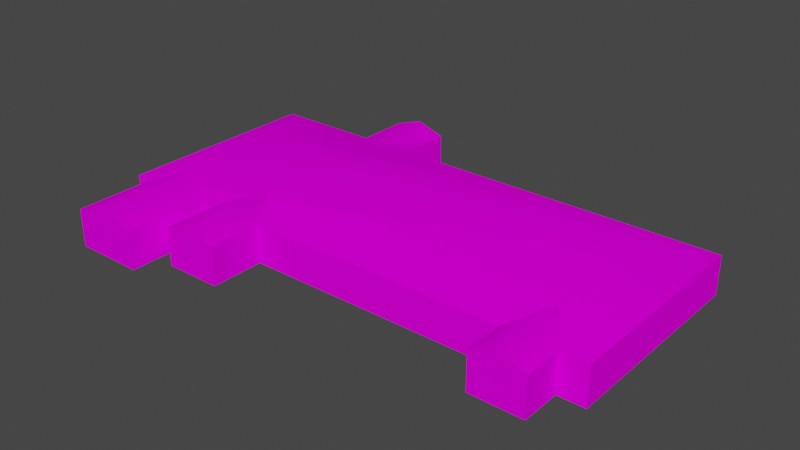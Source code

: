 # Source: object.blend  (saved by Blender 2.82.7; exported with 4.5.12 LTS)
import bpy
from mathutils import Matrix  # noqa: F401  (used for matrix-valued properties, if any)

bpy.ops.wm.read_factory_settings(use_empty=True)
scene = bpy.context.scene
scene.name = 'Scene'

# ---- collections
col_collection = bpy.data.collections.new('Collection'); scene.collection.children.link(col_collection)

# ---- images (referenced by path relative to the original .blend; pixels are not part of the script)
import os
ASSET_DIR = os.environ.get("B2B_ASSET_DIR", "")  # directory of the original .blend (textures are referenced by path, not embedded)
HERE = os.path.dirname(os.path.abspath(__file__))  # packed textures are extracted next to this script under _unpacked/

def load_image(name, relpath, width, height, colorspace="sRGB"):
    """Load a texture the original file referenced (path relative to the .blend, or extracted next to this script)."""
    p = next((c for c in (os.path.join(HERE, relpath), os.path.join(ASSET_DIR, relpath)) if relpath and os.path.exists(c)), "")
    if p:
        img = bpy.data.images.load(p, check_existing=True)
        img.name = name
    else:  # same state as the original file: an image datablock whose file is absent (Cycles renders it pink)
        img = bpy.data.images.new(name, width, height)
        img.source = "FILE"
        img.filepath = "//" + (relpath or name)
    img.colorspace_settings.name = colorspace
    return img
img_khrt_png = load_image('KHRT.png', 'KHRT.png', 1024, 1024, 'sRGB')

# ---- materials (node trees are filled in below, after node groups)
mat_default_007 = bpy.data.materials.new('Default.007')
mat_default_007.use_transparent_shadow = False
mat_default_007.diffuse_color = (1.0, 1.0, 1.0, 1.0)
mat_default_007.roughness = 0.0
mat_default_007.specular_intensity = 0.0

# ---- node groups
ng_auto_smooth = bpy.data.node_groups.new('Auto Smooth', 'GeometryNodeTree')
_s = ng_auto_smooth.interface.new_socket(name='Geometry', in_out='OUTPUT', socket_type='NodeSocketGeometry')
_s = ng_auto_smooth.interface.new_socket(name='Geometry', in_out='INPUT', socket_type='NodeSocketGeometry')
_s = ng_auto_smooth.interface.new_socket(name='Angle', in_out='INPUT', socket_type='NodeSocketFloat')
_s.subtype = 'ANGLE'
_s.min_value = 0.0
_s.max_value = 3.142
ng_auto_smooth.is_modifier = True
_N = ng_auto_smooth.nodes; _L = ng_auto_smooth.links
n0 = _N.new('NodeGroupOutput'); n0.name = 'Group Output'; n0.location = (480, -100)
n1 = _N.new('NodeGroupInput'); n1.name = 'Group Input'; n1.location = (-420, -300)
n2 = _N.new('NodeGroupInput'); n2.name = 'Group Input.001'; n2.location = (-60, -100)
n3 = _N.new('GeometryNodeSetShadeSmooth'); n3.name = 'Set Shade Smooth'; n3.location = (120, -100)
n3.domain = 'EDGE'
n4 = _N.new('GeometryNodeSetShadeSmooth'); n4.name = 'Set Shade Smooth.001'; n4.location = (300, -100)
n5 = _N.new('GeometryNodeInputMeshEdgeAngle'); n5.name = 'Edge Angle'; n5.location = (-420, -220)
n6 = _N.new('GeometryNodeInputEdgeSmooth'); n6.name = 'Is Edge Smooth'; n6.location = (-60, -160)
n7 = _N.new('GeometryNodeInputShadeSmooth'); n7.name = 'Is Face Smooth'; n7.location = (-240, -340)
n8 = _N.new('FunctionNodeBooleanMath'); n8.name = 'Boolean Math'; n8.location = (-60, -220)
n9 = _N.new('FunctionNodeCompare'); n9.name = 'Compare'; n9.location = (-240, -180)
n9.operation = 'LESS_EQUAL'
_L.new(n5.outputs[0], n9.inputs[0])
_L.new(n4.outputs[0], n0.inputs[0])
_L.new(n1.outputs[1], n9.inputs[1])
_L.new(n9.outputs[0], n8.inputs[0])
_L.new(n7.outputs[0], n8.inputs[1])
_L.new(n2.outputs[0], n3.inputs[0])
_L.new(n6.outputs[0], n3.inputs[1])
_L.new(n3.outputs[0], n4.inputs[0])
_L.new(n8.outputs[0], n3.inputs[2])
n0.is_active_output = True

# ---- material node trees
mat_default_007.use_nodes = True; mat_default_007.node_tree.nodes.clear()
_N = mat_default_007.node_tree.nodes; _L = mat_default_007.node_tree.links
n0 = _N.new('ShaderNodeOutputMaterial'); n0.name = 'Material Output'; n0.location = (300, 300)
n1 = _N.new('ShaderNodeBsdfPrincipled'); n1.name = 'Principled BSDF'; n1.location = (10, 300)
n1.distribution = 'GGX'
n1.subsurface_method = 'BURLEY'
n1.inputs[3].default_value = 1.45
n1.inputs[13].default_value = 0.0
n1.inputs[27].default_value = (0.0, 0.0, 0.0, 1.0)
n1.inputs[28].default_value = 1.0
n2 = _N.new('ShaderNodeTexImage'); n2.name = 'Image Texture'; n2.location = (0, 0)
n2.image = img_khrt_png
_L.new(n1.outputs[0], n0.inputs[0])
_L.new(n2.outputs[0], n1.inputs[0])
n0.is_active_output = True

# ---- world
world_world = bpy.data.worlds.new('World'); scene.world = world_world
world_world.use_nodes = True; world_world.node_tree.nodes.clear()
_N = world_world.node_tree.nodes; _L = world_world.node_tree.links
n0 = _N.new('ShaderNodeOutputWorld'); n0.name = 'World Output'; n0.location = (300, 300)
n1 = _N.new('ShaderNodeBackground'); n1.name = 'Background'; n1.location = (10, 300)
n1.inputs[0].default_value = (0.05088, 0.05088, 0.05088, 1.0)
_L.new(n1.outputs[0], n0.inputs[0])
n0.is_active_output = True
world_world.color = (0.05088, 0.05088, 0.05088)
world_world.use_sun_shadow = False
world_world.sun_shadow_jitter_overblur = 0.0

# ---- meshes
me_poly_os_0_007 = bpy.data.meshes.new('poly_os=0.007')
me_poly_os_0_007.from_pydata([(-20.97, 3.26, -1.43), (-15.26, 0.79, -18.15), (-9.239, 0.79, -18.15), (23.77, 0.79, 4.705), (20.98, 1.79, 4.705), (20.98, 1.79, 13.83), (-21.01, 1.79, 4.125), (-21.01, 1.79, 18.15), (-17.31, 0.76, 4.125), (-24.71, 0.76, 4.125), (-17.31, 0.76, 18.15), (-12.25, 1.79, 15.33), (-12.25, 1.79, -8.015), (-15.26, 0.79, 9.635), (-15.26, 0.79, 15.33), (-12.25, 1.79, -18.15), (18.19, 0.79, 9.635), (-17.31, 0.79, 9.635), (-24.71, 0.79, 9.635), (-26.57, 0.79, 9.635), (-26.57, 0.79, -12.49), (20.94, 3.26, -1.43), (-9.239, 0.79, -1.43), (-15.26, 0.79, -1.43), (18.19, 0.79, 4.705), (-15.26, 0.79, -12.49), (-9.239, 0.79, -12.49), (-9.239, -3.26, -18.15), (-15.26, -3.26, -18.15), (18.19, -3.26, 13.83), (23.77, -3.26, 13.83), (23.77, 0.79, 13.83), (18.19, -3.26, 9.635), (18.19, 0.79, 13.83), (-9.239, 0.79, 9.635), (-15.26, -3.26, 9.635), (-9.239, -3.26, 15.33), (-15.26, -3.26, 15.33), (-9.239, 0.79, 15.33), (-24.71, -3.26, 18.15), (-24.71, 0.76, 18.15), (-26.57, -3.26, -12.49), (-24.71, 0.76, 9.635), (-24.71, -3.26, 9.635), (-26.57, -3.26, 9.635), (-17.31, 0.76, 9.635), (-17.31, -3.26, 9.635), (26.57, -3.26, 9.635), (23.77, 0.79, 9.635), (23.77, -3.26, 9.635), (26.57, -3.26, -12.49), (26.57, 0.79, -12.49), (26.57, 0.79, 9.635), (-9.239, -3.26, -12.49), (-15.26, -3.26, -12.49), (-17.31, -3.26, 18.15), (-9.239, -3.26, 9.635)], [], [(53, 27, 2, 26), (29, 30, 31, 33), (43, 42, 18, 19, 44), (44, 19, 20, 41), (48, 3, 31), (31, 5, 33), (45, 8, 10), (11, 38, 26, 12), (18, 40, 42), (45, 10, 17), (10, 7, 40), (7, 10, 8, 6), (55, 10, 40, 39), (22, 26, 34), (34, 26, 38), (33, 5, 4, 24, 16), (12, 26, 2, 15), (16, 48, 52, 21, 0, 19, 18, 17, 13, 34), (21, 52, 51), (49, 47, 52, 48), (28, 1, 2, 27), (14, 11, 12, 25, 23, 13), (36, 56, 34, 38), (25, 1, 28, 54), (36, 38, 14, 37), (50, 53, 26, 51), (29, 33, 16, 32), (31, 30, 49, 48), (40, 42, 43, 39), (25, 12, 15, 1), (14, 13, 35, 37), (56, 32, 16, 34), (55, 46, 45, 10), (38, 11, 14), (46, 35, 13, 17, 45), (12, 25, 20, 0, 21, 51, 26), (45, 17, 18, 42), (5, 31, 3, 4), (52, 47, 50, 51), (1, 15, 2), (42, 40, 7, 6, 9), (54, 41, 20, 25), (20, 19, 0)])
me_poly_os_0_007.polygons.foreach_set('use_smooth', [True] * 43)
_uv = me_poly_os_0_007.uv_layers.new(name='UVMap')
_uv.uv.foreach_set('vector', [0.7456, 0.8644, 0.8146, 0.8647, 0.8143, 0.9142, 0.7454, 0.9138, 0.5547, 0.8685, 0.4866, 0.8682, 0.4864, 0.9176, 0.5545, 0.9179, 0.6622, 0.8668, 0.6619, 0.9158, 0.6619, 0.9162, 0.6846, 0.9163, 0.6848, 0.8669, 0.6848, 0.8669, 0.6846, 0.9163, 0.9546, 0.9177, 0.9549, 0.8683, 0.4608, 0.7011, 0.4606, 0.6579, 0.461, 0.7379, 0.4864, 0.9249, 0.5205, 0.9129, 0.5545, 0.9253, 0.8021, 0.6994, 0.8019, 0.6511, 0.8025, 0.7742, 0.6728, 0.7563, 0.6728, 0.7915, 0.3476, 0.7915, 0.3999, 0.7563, 0.0, 0.0, 0.0, 0.0, 0.0, 0.0, 0.0, 0.0, 0.0, 0.0, 0.0, 0.0, 0.5487, 0.9126, 0.5034, 0.9249, 0.4584, 0.9121, 0.7057, 0.6539, 0.7057, 0.6971, 0.5418, 0.6971, 0.5418, 0.6539, 0.5489, 0.8635, 0.5487, 0.9126, 0.4584, 0.9121, 0.4586, 0.863, 0.7331, 0.6026, 0.7327, 0.5055, 0.7336, 0.6998, 0.7336, 0.6998, 0.7327, 0.5055, 0.7339, 0.7497, 0.7949, 0.7264, 0.7949, 0.759, 0.6883, 0.759, 0.6883, 0.7264, 0.7459, 0.7264, 0.5616, 0.8027, 0.524, 0.828, 0.4765, 0.828, 0.4765, 0.8027, 0.8317, 0.7011, 0.8969, 0.7011, 0.9296, 0.7011, 0.8639, 0.8305, 0.374, 0.8305, 0.3085, 0.7011, 0.3302, 0.7011, 0.4167, 0.7011, 0.4407, 0.7011, 0.511, 0.7011, 0.4668, 0.7394, 0.3417, 0.6758, 0.5919, 0.6758, 0.4866, 0.8682, 0.4526, 0.868, 0.4523, 0.9174, 0.4864, 0.9176, 0.1145, 0.6764, 0.1142, 0.7258, 0.0408, 0.7254, 0.041, 0.676, 0.6728, 0.7211, 0.6728, 0.7563, 0.3999, 0.7563, 0.3476, 0.7211, 0.4769, 0.7211, 0.6063, 0.7211, 0.5364, 0.8684, 0.6059, 0.8688, 0.6056, 0.9182, 0.5362, 0.9178, 1.032, 0.9203, 0.9627, 0.92, 0.9629, 0.8706, 1.032, 0.8709, 0.5381, 0.8619, 0.5379, 0.9113, 0.4645, 0.9109, 0.4647, 0.8615, 1.183, 0.8666, 0.7456, 0.8644, 0.7454, 0.9138, 1.182, 0.916, 0.5547, 0.8685, 0.5545, 0.9179, 0.6056, 0.9182, 0.6059, 0.8688, 0.4864, 0.9176, 0.4866, 0.8682, 0.4355, 0.8679, 0.4353, 0.9173, 0.7658, 0.9164, 0.6619, 0.9158, 0.6622, 0.8668, 0.766, 0.8673, 0.524, 0.7774, 0.5616, 0.8027, 0.4765, 0.8027, 0.4765, 0.7774, 0.6969, 0.9137, 0.6274, 0.9133, 0.6277, 0.8639, 0.6971, 0.8643, 0.6059, 0.8688, 0.2711, 0.8671, 0.2708, 0.9165, 0.6056, 0.9182, 0.5489, 0.8635, 0.6527, 0.864, 0.6525, 0.9131, 0.5487, 0.9126, 0.6472, 0.9134, 0.6104, 0.9254, 0.5737, 0.913, 0.6527, 0.864, 0.6277, 0.8639, 0.6274, 0.9133, 0.6525, 0.9134, 0.6525, 0.9131, 0.5222, 0.7457, 0.497, 0.7834, 0.4019, 0.7834, 0.449, 0.6904, 0.8012, 0.6904, 0.8485, 0.7834, 0.5475, 0.7834, 0.0, 0.0, 0.0, 0.0, 0.0, 0.0, 0.0, 0.0, 0.7949, 0.759, 0.7949, 0.7916, 0.6883, 0.7916, 0.6883, 0.759, 0.4523, 0.9174, 0.4526, 0.868, 0.1825, 0.8666, 0.1823, 0.916, 0.1152, 0.8054, 0.07838, 0.8174, 0.04178, 0.805, 0.6063, 0.6106, 0.7057, 0.6106, 0.7057, 0.6539, 0.5418, 0.6539, 0.5418, 0.6106, 1.032, 0.8709, 0.8939, 0.8702, 0.8936, 0.9196, 1.032, 0.9203, 0.3374, 0.6766, 0.5922, 0.6766, 0.4648, 0.7411])
me_poly_os_0_007.materials.append(mat_default_007)
me_poly_os_0_007.use_remesh_fix_poles = True
me_poly_os_0_007.use_remesh_preserve_attributes = False
me_poly_os_0_007.use_mirror_vertex_groups = False
me_poly_os_0_007.update()

# ---- objects
ob_khrtbaseops_obj = bpy.data.objects.new('KHRTbaseOps.obj', None)
ob_default_lod = bpy.data.objects.new('Default LOD', None)
ob_poly_os_0_hard__blend_yes = bpy.data.objects.new('POLY_OS=0 HARD= BLEND=yes', me_poly_os_0_007)

# ---- transforms, parenting, visibility, modifiers, constraints
ob_khrtbaseops_obj.location = (0.0, 0.0, 0.0)
ob_khrtbaseops_obj.rotation_euler = (1.571, -0.0, 0.0)
ob_khrtbaseops_obj.empty_display_size = 0.01
ob_khrtbaseops_obj.lineart.crease_threshold = 0.0
ob_default_lod.parent = ob_khrtbaseops_obj
ob_default_lod.location = (0.0, 0.0, 0.0)
ob_default_lod.empty_display_size = 0.01
ob_default_lod.lineart.crease_threshold = 0.0
ob_poly_os_0_hard__blend_yes.parent = ob_default_lod
ob_poly_os_0_hard__blend_yes.location = (0.0, 3.26, 0.0)
ob_poly_os_0_hard__blend_yes.show_transparent = True
ob_poly_os_0_hard__blend_yes.lineart.crease_threshold = 0.0
_m = ob_poly_os_0_hard__blend_yes.modifiers.new('Auto Smooth', 'NODES')
_m.node_group = ng_auto_smooth
_gi = [s.identifier for s in ng_auto_smooth.interface.items_tree if s.item_type == 'SOCKET' and s.in_out == 'INPUT']
_m[_gi[1]] = 0.7854  # Angle

# ---- collection membership
col_collection.objects.link(ob_khrtbaseops_obj)
col_collection.objects.link(ob_default_lod)
col_collection.objects.link(ob_poly_os_0_hard__blend_yes)

# ---- scene / render settings (as saved in the file)
scene.frame_start = 1; scene.frame_end = 250; scene.frame_set(108)
scene.render.engine = 'BLENDER_EEVEE_NEXT'
scene.cycles.use_denoising = False
scene.cycles.samples = 128
scene.cycles.sampling_pattern = 'TABULATED_SOBOL'
scene.cycles.use_adaptive_sampling = False
scene.cycles.use_light_tree = False
scene.view_settings.view_transform = 'Filmic'
bpy.context.view_layer.update()

# ---- added for rendering (the .blend has no active camera and no usable light): camera, sun
cam_auto = bpy.data.cameras.new('AutoCamera')
cam_auto.lens = 50.0
cam_auto.sensor_width = 36.0
cam_auto.clip_end = 1050.1
ob_auto_camera = bpy.data.objects.new('AutoCamera', cam_auto)
scene.collection.objects.link(ob_auto_camera)
ob_auto_camera.location = (59.8347, -71.8017, 51.1278)
ob_auto_camera.rotation_euler = (1.09748, -7.21219e-08, 0.694738)
scene.camera = ob_auto_camera
light_auto_sun = bpy.data.lights.new('AutoSun', 'SUN')
light_auto_sun.energy = 3.0
light_auto_sun.angle = 0.0523599
ob_auto_sun = bpy.data.objects.new('AutoSun', light_auto_sun)
scene.collection.objects.link(ob_auto_sun)
ob_auto_sun.rotation_euler = (0.872665, 0.174533, 0.523599)
bpy.context.view_layer.update()
